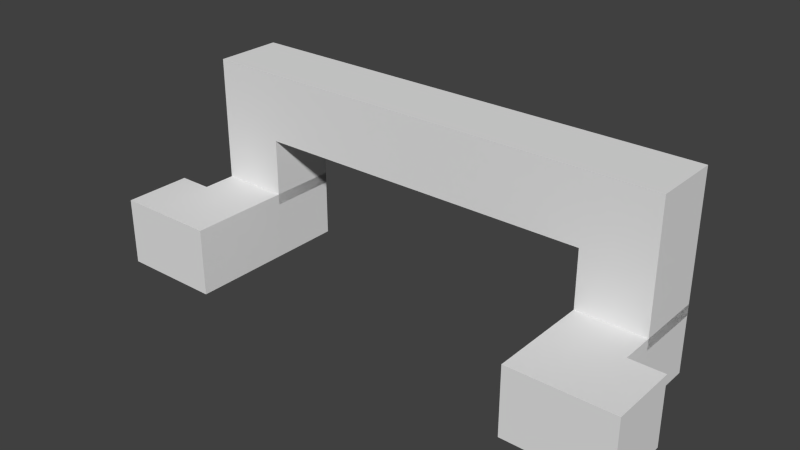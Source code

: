 # Source: stacklatchwire.blend  (saved by Blender 2.79.0; exported with 4.5.12 LTS)
import bpy
from mathutils import Matrix  # noqa: F401  (used for matrix-valued properties, if any)

bpy.ops.wm.read_factory_settings(use_empty=True)
scene = bpy.context.scene
scene.name = 'Scene'

# ---- collections
col_collection_1 = bpy.data.collections.new('Collection 1'); scene.collection.children.link(col_collection_1)

# ---- world
world_world = bpy.data.worlds.new('World'); scene.world = world_world
world_world.color = (0.05088, 0.05088, 0.05088)
world_world.use_sun_shadow = False
world_world.sun_shadow_jitter_overblur = 0.0
world_world.cycles.sampling_method = 'NONE'
world_world.cycles.sample_map_resolution = 256

# ---- meshes
me_cube = bpy.data.meshes.new('Cube')
me_cube.from_pydata([(3.333, 1.0, 0.32), (5.333, 1.0, 0.32), (5.333, -1.0, 0.32), (3.333, -1.0, 2.322), (3.333, 1.0, 2.322), (5.333, 1.0, 2.322), (5.333, -1.0, 2.322), (3.333, -4.0, 2.0), (3.333, -2.0, 2.0), (4.667, -2.0, 2.0), (4.667, -4.0, 2.0), (3.333, -4.0, 4.0), (3.333, -2.0, 4.0), (4.667, -4.0, 4.0), (4.667, -2.0, 4.0), (4.667, -2.0, 6.0), (4.667, -4.0, 6.0), (3.333, -3.998, 0.32), (4.667, -1.0, 0.32), (4.667, -3.998, 0.32), (3.333, -3.998, 2.322), (3.333, -1.0, 2.322), (4.667, -1.0, 2.322), (4.667, -3.998, 2.322), (-3.333, 1.0, 0.32), (-5.333, 1.0, 0.32), (-5.333, -1.0, 0.32), (-3.333, -1.0, 2.322), (-3.333, 1.0, 2.322), (-5.333, 1.0, 2.322), (-5.333, -1.0, 2.322), (-3.333, -4.0, 2.0), (-3.333, -2.0, 2.0), (-4.667, -2.0, 2.0), (-4.667, -4.0, 2.0), (-3.333, -4.0, 4.0), (-3.333, -2.0, 4.0), (-4.667, -2.0, 4.0), (-4.667, -4.0, 4.0), (-4.667, -2.0, 6.0), (-4.667, -4.0, 6.0), (-3.333, -3.998, 0.32), (-4.667, -1.0, 0.32), (-4.667, -3.998, 0.32), (-3.333, -3.998, 2.322), (-3.333, -1.0, 2.322), (-4.667, -1.0, 2.322), (-4.667, -3.998, 2.322)], [], [(4, 5, 1, 0), (5, 6, 2, 1), (18, 2, 6, 22), (23, 22, 21, 20), (6, 5, 4, 3), (11, 12, 8, 7), (13, 11, 7, 10), (23, 20, 17, 19), (22, 23, 19, 18), (8, 12, 14, 9), (4, 0, 17, 20), (10, 9, 15, 16), (12, 11, 35, 36), (13, 16, 40, 38), (28, 24, 25, 29), (29, 25, 26, 30), (42, 46, 30, 26), (47, 44, 45, 46), (30, 27, 28, 29), (35, 31, 32, 36), (38, 34, 31, 35), (47, 43, 41, 44), (46, 42, 43, 47), (32, 33, 37, 36), (28, 44, 41, 24), (34, 40, 39, 33), (14, 37, 39, 15), (16, 15, 39, 40)])
_uv = me_cube.uv_layers.new(name='UVMap')
_uv.uv.foreach_set('vector', [0.2812, 0.6094, 0.2344, 0.6094, 0.2344, 0.5781, 0.2812, 0.5781, 0.2188, 0.625, 0.2188, 0.6562, 0.1875, 0.6562, 0.1875, 0.625, 0.1875, 0.6719, 0.1875, 0.6562, 0.2188, 0.6562, 0.2188, 0.6719, 0.25, 0.7031, 0.25, 0.6562, 0.2812, 0.6562, 0.2812, 0.7031, 0.2344, 0.6562, 0.2344, 0.625, 0.2812, 0.625, 0.2812, 0.6562, 0.2812, 0.7656, 0.2812, 0.7969, 0.25, 0.7969, 0.25, 0.7656, 0.25, 0.9688, 0.2812, 0.9688, 0.2812, 1.0, 0.25, 1.0, 0.25, 0.7188, 0.2812, 0.7188, 0.2812, 0.75, 0.25, 0.75, 0.2188, 0.6719, 0.2188, 0.7188, 0.1875, 0.7188, 0.1875, 0.6719, 0.2812, 0.8125, 0.2812, 0.8438, 0.25, 0.8438, 0.25, 0.8125, 0.2969, 0.625, 0.3281, 0.625, 0.3281, 0.7031, 0.2969, 0.7031, 0.1562, 0.9219, 0.1562, 0.8906, 0.2344, 0.8906, 0.2344, 0.9219, 0.2812, 0.7969, 0.2812, 0.7656, 0.4375, 0.7656, 0.4375, 0.7969, 0.25, 0.9688, 0.25, 0.9375, 0.4688, 0.9375, 0.4688, 0.9688, 0.4375, 0.6094, 0.4375, 0.5781, 0.4844, 0.5781, 0.4844, 0.6094, 0.5, 0.625, 0.5312, 0.625, 0.5312, 0.6562, 0.5, 0.6562, 0.5312, 0.6719, 0.5, 0.6719, 0.5, 0.6562, 0.5312, 0.6562, 0.4688, 0.7031, 0.4375, 0.7031, 0.4375, 0.6562, 0.4688, 0.6562, 0.4844, 0.6562, 0.4375, 0.6562, 0.4375, 0.625, 0.4844, 0.625, 0.4375, 0.7656, 0.4688, 0.7656, 0.4688, 0.7969, 0.4375, 0.7969, 0.4688, 0.9688, 0.4688, 1.0, 0.4375, 1.0, 0.4375, 0.9688, 0.4688, 0.7188, 0.4688, 0.75, 0.4375, 0.75, 0.4375, 0.7188, 0.5, 0.6719, 0.5312, 0.6719, 0.5312, 0.7188, 0.5, 0.7188, 0.4375, 0.8125, 0.4688, 0.8125, 0.4688, 0.8438, 0.4375, 0.8438, 0.4219, 0.625, 0.4219, 0.7031, 0.3906, 0.7031, 0.3906, 0.625, 0.5625, 0.9219, 0.4844, 0.9219, 0.4844, 0.8906, 0.5625, 0.8906, 0.25, 0.8438, 0.4688, 0.8438, 0.4688, 0.875, 0.25, 0.875, 0.25, 0.9219, 0.25, 0.8906, 0.4688, 0.8906, 0.4688, 0.9219])
me_cube.use_remesh_preserve_volume = False
me_cube.use_remesh_preserve_attributes = False
me_cube.use_mirror_vertex_groups = False
me_cube.update()

# ---- objects
ob_cube = bpy.data.objects.new('Cube', me_cube)

# ---- transforms, parenting, visibility, modifiers, constraints
ob_cube.location = (0.0, -1.49e-08, 0.0)
ob_cube.rotation_euler = (0.0, 0.0, 3.142)
ob_cube.scale = (0.09375, 0.0625, 0.0625)
ob_cube.lineart.crease_threshold = 0.0

# ---- collection membership
col_collection_1.objects.link(ob_cube)

# ---- scene / render settings (as saved in the file)
scene.frame_start = 1; scene.frame_end = 250; scene.frame_set(1)
scene.render.engine = 'BLENDER_EEVEE_NEXT'
scene.render.image_settings.color_mode = 'RGB'
scene.render.image_settings.compression = 90
scene.render.resolution_percentage = 50
scene.render.dither_intensity = 0.0
scene.cycles.use_denoising = False
scene.cycles.samples = 10
scene.cycles.sampling_pattern = 'TABULATED_SOBOL'
scene.cycles.light_sampling_threshold = 0.0
scene.cycles.use_adaptive_sampling = False
scene.cycles.use_light_tree = False
scene.cycles.blur_glossy = 0.0
scene.cycles.pixel_filter_type = 'GAUSSIAN'
scene.cycles.sample_clamp_indirect = 0.0
scene.view_settings.view_transform = 'Standard'
bpy.context.view_layer.update()

# ---- added for rendering (the .blend has no active camera and no usable light): camera, sun
cam_auto = bpy.data.cameras.new('AutoCamera')
cam_auto.lens = 50.0
cam_auto.sensor_width = 36.0
cam_auto.clip_end = 1000.0
ob_auto_camera = bpy.data.objects.new('AutoCamera', cam_auto)
scene.collection.objects.link(ob_auto_camera)
ob_auto_camera.location = (1.0235, -1.13445, 1.0163)
ob_auto_camera.rotation_euler = (1.09748, -7.21219e-08, 0.694738)
scene.camera = ob_auto_camera
light_auto_sun = bpy.data.lights.new('AutoSun', 'SUN')
light_auto_sun.energy = 3.0
light_auto_sun.angle = 0.0523599
ob_auto_sun = bpy.data.objects.new('AutoSun', light_auto_sun)
scene.collection.objects.link(ob_auto_sun)
ob_auto_sun.rotation_euler = (0.872665, 0.174533, 0.523599)
bpy.context.view_layer.update()
